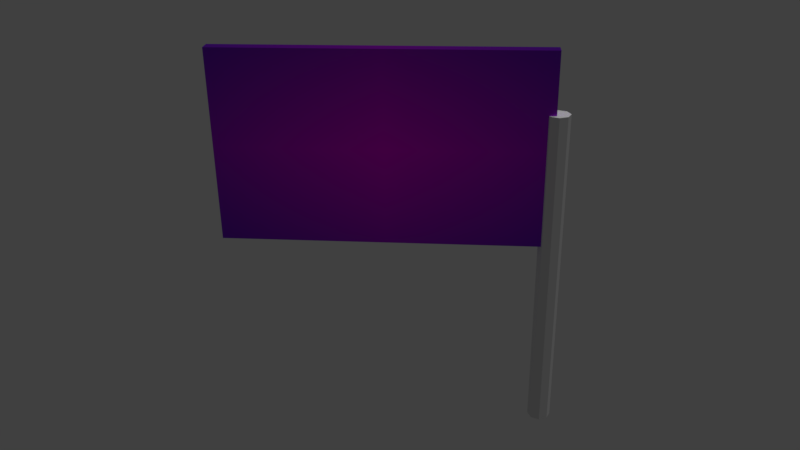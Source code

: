 # Source: Autobahnschild.blend  (saved by Blender 2.79.0; exported with 4.5.12 LTS)
import bpy
from mathutils import Matrix  # noqa: F401  (used for matrix-valued properties, if any)

bpy.ops.wm.read_factory_settings(use_empty=True)
scene = bpy.context.scene
scene.name = 'Scene'

# ---- collections
col_collection_1 = bpy.data.collections.new('Collection 1'); scene.collection.children.link(col_collection_1)

# ---- images (referenced by path relative to the original .blend; pixels are not part of the script)
import os
ASSET_DIR = os.environ.get("B2B_ASSET_DIR", "")  # directory of the original .blend (textures are referenced by path, not embedded)
HERE = os.path.dirname(os.path.abspath(__file__))  # packed textures are extracted next to this script under _unpacked/

def load_image(name, relpath, width, height, colorspace="sRGB"):
    """Load a texture the original file referenced (path relative to the .blend, or extracted next to this script)."""
    p = next((c for c in (os.path.join(HERE, relpath), os.path.join(ASSET_DIR, relpath)) if relpath and os.path.exists(c)), "")
    if p:
        img = bpy.data.images.load(p, check_existing=True)
        img.name = name
    else:  # same state as the original file: an image datablock whose file is absent (Cycles renders it pink)
        img = bpy.data.images.new(name, width, height)
        img.source = "FILE"
        img.filepath = "//" + (relpath or name)
    img.colorspace_settings.name = colorspace
    return img
img_autobahnschildtextur_png_001 = load_image('AutobahnschildTextur.png.001', 'AutobahnschildTextur.png', 1024, 1024, 'sRGB')

# ---- materials (node trees are filled in below, after node groups)
mat_material = bpy.data.materials.new('Material')
mat_material.alpha_threshold = 0.0
mat_material.roughness = 0.5
mat_bluematerial = bpy.data.materials.new('blueMaterial')
mat_bluematerial.alpha_threshold = 0.0
mat_bluematerial.preview_render_type = 'CUBE'
mat_bluematerial.diffuse_color = (0.1423, 0.1812, 0.8, 1.0)
mat_bluematerial.roughness = 0.5

# ---- material node trees
mat_material.use_nodes = True; mat_material.node_tree.nodes.clear()
_N = mat_material.node_tree.nodes; _L = mat_material.node_tree.links
n0 = _N.new('ShaderNodeOutputMaterial'); n0.name = 'Material Output'; n0.location = (300, 300)
n1 = _N.new('ShaderNodeBsdfDiffuse'); n1.name = 'Diffuse BSDF'; n1.location = (10, 300)
_L.new(n1.outputs[0], n0.inputs[0])
n0.is_active_output = True
mat_bluematerial.use_nodes = True; mat_bluematerial.node_tree.nodes.clear()
_N = mat_bluematerial.node_tree.nodes; _L = mat_bluematerial.node_tree.links
n0 = _N.new('NodeUndefined'); n0.name = 'Extended Material'; n0.location = (584, 550)
n0.inputs[1].default_value = (1.0, 1.0, 1.0, 1.0)
n0.inputs[2].default_value = 0.8
n0.inputs[3].default_value = (0.0, 0.0, 0.0)
n0.inputs[4].default_value = (1.0, 1.0, 1.0, 1.0)
n0.inputs[5].default_value = 1.0
n0.inputs[6].default_value = 0.0
n0.inputs[7].default_value = 1.0
n0.inputs[8].default_value = 0.0
n0.inputs[9].default_value = 1.0
n0.inputs[10].default_value = 0.0
n1 = _N.new('ShaderNodeOutputMaterial'); n1.name = 'Material Output'; n1.location = (899, 407)
n2 = _N.new('NodeUndefined'); n2.name = 'Texture'; n2.location = (40, 327)
n3 = _N.new('ShaderNodeMapping'); n3.name = 'Mapping'; n3.location = (-413, 347)
n4 = _N.new('ShaderNodeOutputMaterial'); n4.name = 'Material Output.001'; n4.location = (927, -193)
n4.width = 100
n5 = _N.new('ShaderNodeBsdfAnisotropic'); n5.name = 'Glossy BSDF'; n5.location = (576, -197)
n5.distribution = 'GGX'
n5.inputs[1].default_value = 0.4472
n6 = _N.new('ShaderNodeUVMap'); n6.name = 'UV Map'; n6.location = (-336, -190)
n6.uv_map = 'UVMap'
n7 = _N.new('NodeUndefined'); n7.name = 'Geometry'; n7.location = (-714, 350)
n8 = _N.new('ShaderNodeRGB'); n8.name = 'RGB'; n8.location = (45, 13)
n8.outputs[0].default_value = (0.02247, 0.02747, 0.6383, 1.0)
n9 = _N.new('ShaderNodeTexImage'); n9.name = 'Image Texture'; n9.location = (43, -210)
n9.width = 140
n9.image = img_autobahnschildtextur_png_001
n9.extension = 'CLIP'
n10 = _N.new('ShaderNodeMix'); n10.name = 'Mix.001'; n10.location = (320, 431)
n10.data_type = 'RGBA'
n11 = _N.new('ShaderNodeMix'); n11.name = 'Mix'; n11.location = (321, -199)
n11.data_type = 'RGBA'
_L.new(n0.outputs[0], n1.inputs[0])
_L.new(n10.outputs[2], n0.inputs[0])
_L.new(n8.outputs[0], n10.inputs[6])
_L.new(n2.outputs[1], n10.inputs[7])
_L.new(n2.outputs[1], n10.inputs[0])
_L.new(n5.outputs[0], n4.inputs[0])
_L.new(n6.outputs[0], n9.inputs[0])
_L.new(n7.outputs[4], n3.inputs[0])
_L.new(n3.outputs[0], n2.inputs[0])
_L.new(n11.outputs[2], n5.inputs[0])
_L.new(n9.outputs[0], n11.inputs[7])
_L.new(n8.outputs[0], n11.inputs[6])
_L.new(n9.outputs[1], n11.inputs[0])
n4.is_active_output = True

# ---- world
world_world = bpy.data.worlds.new('World'); scene.world = world_world
world_world.color = (0.05088, 0.05088, 0.05088)
world_world.use_sun_shadow = False
world_world.sun_shadow_jitter_overblur = 0.0
world_world.cycles.sampling_method = 'MANUAL'

# ---- cameras
cam_camera = bpy.data.cameras.new('Camera')
cam_camera.clip_end = 100.0
cam_camera.lens = 35.0
cam_camera.sensor_width = 32.0
cam_camera.sensor_height = 18.0
cam_camera.ortho_scale = 7.314
cam_camera.dof.focus_distance = 0.0

# ---- lights
light_lamp = bpy.data.lights.new('Lamp', 'SUN')
light_lamp.transmission_factor = 0.0
light_lamp.cutoff_distance = 30.0
light_lamp.angle = 0.1993
light_lamp.energy = 1.0
light_lamp.shadow_buffer_clip_start = 1.001
light_lamp.shadow_soft_size = 0.1
light_lamp.shadow_cascade_max_distance = 1000.0

# ---- meshes
me_plane = bpy.data.meshes.new('Plane')
me_plane.from_pydata([(0.0, -1.0, 5.075), (0.0, -1.0, 2.0), (0.0, 4.141, 5.075), (0.0, 4.141, 2.0), (-0.09842, -0.8443, -1.234), (-0.09842, -0.8443, 4.116), (0.0337, -0.8991, -1.234), (0.0337, -0.8991, 4.116), (0.08843, -1.031, -1.234), (0.08843, -1.031, 4.116), (0.0337, -1.163, -1.234), (0.0337, -1.163, 4.116), (-0.09842, -1.218, -1.234), (-0.09842, -1.218, 4.116), (-0.2305, -1.163, -1.234), (-0.2305, -1.163, 4.116), (-0.2853, -1.031, -1.234), (-0.2853, -1.031, 4.116), (-0.2305, -0.8991, -1.234), (-0.2305, -0.8991, 4.116), (-0.2, -1.0, 5.075), (-0.2, -1.0, 2.0), (-0.2, 4.141, 5.075), (-0.2, 4.141, 2.0), (-0.09842, -0.9996, -1.108), (-0.09842, -0.9996, 3.99), (-0.07609, -1.009, -1.108), (-0.07609, -1.009, 3.99), (-0.06684, -1.031, -1.108), (-0.06684, -1.031, 3.99), (-0.07609, -1.054, -1.108), (-0.07609, -1.054, 3.99), (-0.09842, -1.063, -1.108), (-0.09842, -1.063, 3.99), (-0.1207, -1.054, -1.108), (-0.1207, -1.054, 3.99), (-0.13, -1.031, -1.108), (-0.13, -1.031, 3.99), (-0.1207, -1.009, -1.108), (-0.1207, -1.009, 3.99)], [], [(0, 1, 3, 2), (4, 5, 7, 6), (6, 7, 9, 8), (8, 9, 11, 10), (10, 11, 13, 12), (12, 13, 15, 14), (14, 15, 17, 16), (7, 5, 19, 17, 15, 13, 11, 9), (16, 17, 19, 18), (18, 19, 5, 4), (4, 6, 8, 10, 12, 14, 16, 18), (20, 22, 23, 21), (24, 26, 27, 25), (26, 28, 29, 27), (28, 30, 31, 29), (30, 32, 33, 31), (32, 34, 35, 33), (34, 36, 37, 35), (27, 29, 31, 33, 35, 37, 39, 25), (36, 38, 39, 37), (38, 24, 25, 39), (24, 38, 36, 34, 32, 30, 28, 26), (0, 2, 22, 20), (1, 0, 20, 21), (3, 1, 21, 23), (2, 3, 23, 22)])
me_plane.polygons.foreach_set('material_index', [1, 0, 0, 0, 0, 0, 0, 0, 0, 0, 0, 1, 0, 0, 0, 0, 0, 0, 0, 0, 0, 0, 1, 1, 1, 1])
_uv = me_plane.uv_layers.new(name='UVMap')
_uv.uv.foreach_set('vector', [1.045, 1.054, 1.045, -0.05804, -0.06398, -0.05804, -0.06398, 1.054, 1.0, 0.0, 1.0, 0.0, 1.0, 0.0, 1.0, 0.0, 1.0, 0.0, 1.0, 0.0, 1.0, 0.0, 1.0, 0.0, 1.0, 0.0, 1.0, 0.0, 1.0, 0.0, 1.0, 0.0, 1.0, 0.0, 1.0, 0.0, 1.0, 0.0, 1.0, 0.0, 1.0, 0.0, 1.0, 0.0, 1.0, 0.0, 1.0, 0.0, 1.0, 0.0, 1.0, 0.0, 1.0, 0.0, 1.0, 0.0, 1.0, 0.0, 1.0, 0.0, 1.0, 0.0, 1.0, 0.0, 1.0, 0.0, 1.0, 0.0, 1.0, 0.0, 1.0, 0.0, 1.0, 0.0, 1.0, 0.0, 1.0, 0.0, 1.0, 0.0, 1.0, 0.0, 1.0, 0.0, 1.0, 0.0, 1.0, 0.0, 1.0, 0.0, 1.0, 0.0, 1.0, 0.0, 1.0, 0.0, 1.0, 0.0, 1.0, 0.0, 1.0, 0.0, 1.0, 0.0, 1.045, 1.054, -0.06398, 1.054, -0.06398, -0.05804, 1.045, -0.05804, 1.0, 0.0, 1.0, 0.0, 1.0, 0.0, 1.0, 0.0, 1.0, 0.0, 1.0, 0.0, 1.0, 0.0, 1.0, 0.0, 1.0, 0.0, 1.0, 0.0, 1.0, 0.0, 1.0, 0.0, 1.0, 0.0, 1.0, 0.0, 1.0, 0.0, 1.0, 0.0, 1.0, 0.0, 1.0, 0.0, 1.0, 0.0, 1.0, 0.0, 1.0, 0.0, 1.0, 0.0, 1.0, 0.0, 1.0, 0.0, 1.0, 0.0, 1.0, 0.0, 1.0, 0.0, 1.0, 0.0, 1.0, 0.0, 1.0, 0.0, 1.0, 0.0, 1.0, 0.0, 1.0, 0.0, 1.0, 0.0, 1.0, 0.0, 1.0, 0.0, 1.0, 0.0, 1.0, 0.0, 1.0, 0.0, 1.0, 0.0, 1.0, 0.0, 1.0, 0.0, 1.0, 0.0, 1.0, 0.0, 1.0, 0.0, 1.0, 0.0, 1.0, 0.0, 1.0, 0.0, 1.045, 1.054, -0.06398, 1.054, -0.06398, 1.054, 1.045, 1.054, 1.045, -0.05804, 1.045, 1.054, 1.045, 1.054, 1.045, -0.05804, -0.06398, -0.05804, 1.045, -0.05804, 1.045, -0.05804, -0.06398, -0.05804, -0.06398, 1.054, -0.06398, -0.05804, -0.06398, -0.05804, -0.06398, 1.054])
me_plane.materials.append(mat_material)
me_plane.materials.append(mat_bluematerial)
me_plane.use_remesh_preserve_volume = False
me_plane.use_remesh_preserve_attributes = False
me_plane.use_mirror_vertex_groups = False
me_plane.update()

# ---- objects
ob_highwaysign_empty = bpy.data.objects.new('HighwaySign_Empty', None)
ob_highwaysign = bpy.data.objects.new('HighwaySign', me_plane)
ob_lamp = bpy.data.objects.new('Lamp', light_lamp)
ob_camera = bpy.data.objects.new('Camera', cam_camera)

# ---- transforms, parenting, visibility, modifiers, constraints
ob_highwaysign_empty.location = (0.865, -1.24, -1.721)
ob_highwaysign_empty.scale = (2.693, 2.693, 2.693)
ob_highwaysign_empty.empty_display_type = 'ARROWS'
ob_highwaysign_empty.empty_image_offset = (0.0, 0.0)
ob_highwaysign_empty.lineart.crease_threshold = 0.0
ob_highwaysign.parent = ob_highwaysign_empty
ob_highwaysign.matrix_parent_inverse = Matrix(((0.3713, 0.0, 0.0, -0.3212), (0.0, 0.3713, 0.0, 0.4604), (0.0, 0.0, 0.3713, 0.6391), (0.0, 0.0, 0.0, 1.0)))
ob_highwaysign.location = (1.0, -0.2728, -0.5259)
ob_highwaysign.lineart.crease_threshold = 0.0
ob_lamp.location = (1.272, 3.999, 18.09)
ob_lamp.rotation_euler = (0.09655, -0.08389, 0.861)
ob_lamp.lock_rotations_4d = False
ob_lamp.empty_display_type = 'ARROWS'
ob_lamp.color = (0.0, 0.0, 0.0, 0.0)
ob_lamp.lineart.crease_threshold = 0.0
ob_camera.location = (-11.44, -0.09522, 7.613)
ob_camera.rotation_euler = (1.128, 0.0118, -1.485)
ob_camera.lock_rotations_4d = False
ob_camera.empty_display_type = 'ARROWS'
ob_camera.color = (0.0, 0.0, 0.0, 0.0)
ob_camera.display_type = 'WIRE'
ob_camera.lineart.crease_threshold = 0.0

# ---- collection membership
col_collection_1.objects.link(ob_highwaysign_empty)
col_collection_1.objects.link(ob_highwaysign)
col_collection_1.objects.link(ob_lamp)
col_collection_1.objects.link(ob_camera)

# ---- scene / render settings (as saved in the file)
scene.camera = ob_camera
scene.frame_start = 1; scene.frame_end = 250; scene.frame_set(1)
scene.render.engine = 'CYCLES'
scene.render.resolution_percentage = 50
scene.render.dither_intensity = 0.0
scene.cycles.use_denoising = False
scene.cycles.samples = 128
scene.cycles.sampling_pattern = 'TABULATED_SOBOL'
scene.cycles.use_adaptive_sampling = False
scene.cycles.use_light_tree = False
scene.cycles.blur_glossy = 0.0
scene.cycles.sample_clamp_indirect = 0.0
scene.view_settings.view_transform = 'Standard'
bpy.context.view_layer.update()
